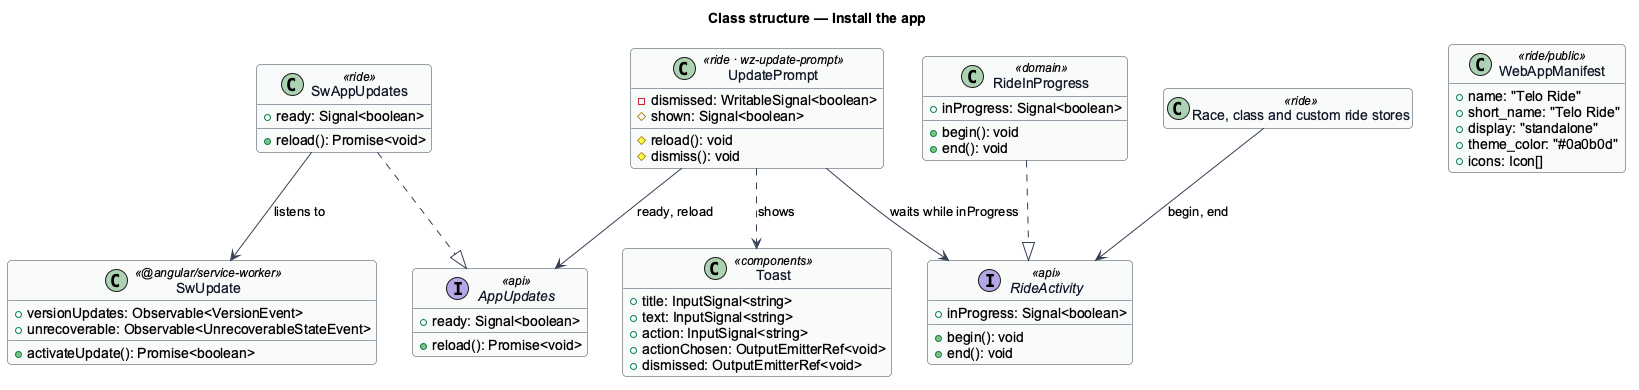

The diagram above was rendered by PlantUML. Its source (embedded in the PNG):
@startuml
' --- shared skin header ---
skinparam backgroundColor #FFFFFF
skinparam shadowing false
skinparam roundcorner 8
skinparam defaultFontName Arial
skinparam ArrowColor #344054
skinparam class {
  BorderColor #344054
  FontColor #101828
  BackgroundColor #F9FAFB
}
' --------------------------
title Class structure — Install the app
hide empty members

interface AppUpdates <<api>> {
  +ready: Signal<boolean>
  +reload(): Promise<void>
}
interface RideActivity <<api>> {
  +inProgress: Signal<boolean>
  +begin(): void
  +end(): void
}
class SwAppUpdates <<ride>> {
  +ready: Signal<boolean>
  +reload(): Promise<void>
}
class RideInProgress <<domain>> {
  +inProgress: Signal<boolean>
  +begin(): void
  +end(): void
}
class UpdatePrompt <<ride · wz-update-prompt>> {
  -dismissed: WritableSignal<boolean>
  #shown: Signal<boolean>
  #reload(): void
  #dismiss(): void
}
class "Race, class and custom ride stores" as Stores <<ride>>
class SwUpdate <<@angular/service-worker>> {
  +versionUpdates: Observable<VersionEvent>
  +unrecoverable: Observable<UnrecoverableStateEvent>
  +activateUpdate(): Promise<boolean>
}
class Toast <<components>> {
  +title: InputSignal<string>
  +text: InputSignal<string>
  +action: InputSignal<string>
  +actionChosen: OutputEmitterRef<void>
  +dismissed: OutputEmitterRef<void>
}
class WebAppManifest <<ride/public>> {
  +name: "Telo Ride"
  +short_name: "Telo Ride"
  +display: "standalone"
  +theme_color: "#0a0b0d"
  +icons: Icon[]
}
SwAppUpdates ..|> AppUpdates
RideInProgress ..|> RideActivity
SwAppUpdates --> SwUpdate : listens to
UpdatePrompt --> AppUpdates : ready, reload
UpdatePrompt --> RideActivity : waits while inProgress
Stores --> RideActivity : begin, end
UpdatePrompt ..> Toast : shows
@enduml